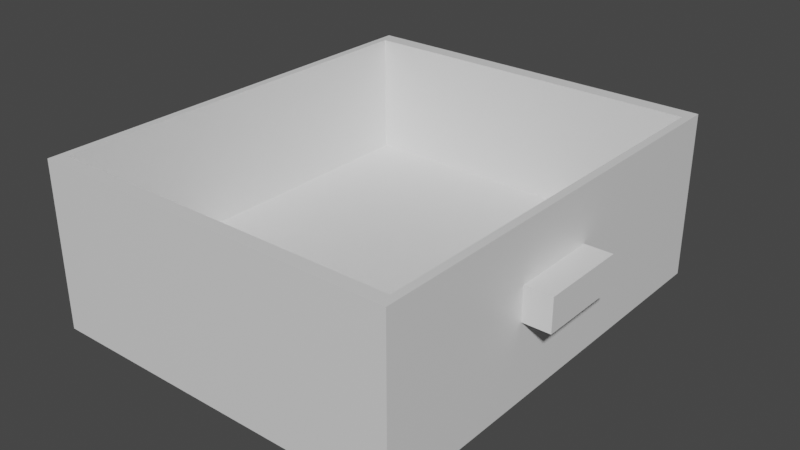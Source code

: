 # Source: TableModern_Cabinet.blend  (saved by Blender 2.80.75; exported with 4.5.12 LTS)
import bpy
from mathutils import Matrix  # noqa: F401  (used for matrix-valued properties, if any)

bpy.ops.wm.read_factory_settings(use_empty=True)
scene = bpy.context.scene
scene.name = 'Scene'

# ---- collections
col_collection = bpy.data.collections.new('Collection'); scene.collection.children.link(col_collection)

# ---- materials (node trees are filled in below, after node groups)
mat_material = bpy.data.materials.new('Material')
mat_material.alpha_threshold = 0.0
mat_material.use_transparent_shadow = False
mat_material.line_color = (0.0, 0.0, 0.0, 1.0)

# ---- material node trees
mat_material.use_nodes = True; mat_material.node_tree.nodes.clear()
_N = mat_material.node_tree.nodes; _L = mat_material.node_tree.links
n0 = _N.new('ShaderNodeOutputMaterial'); n0.name = 'Material Output'; n0.location = (300, 300)
n1 = _N.new('ShaderNodeBsdfPrincipled'); n1.name = 'Principled BSDF'; n1.location = (10, 300)
n1.distribution = 'GGX'
n1.subsurface_method = 'BURLEY'
n1.inputs[2].default_value = 0.4
n1.inputs[3].default_value = 1.45
n1.inputs[27].default_value = (0.0, 0.0, 0.0, 1.0)
n1.inputs[28].default_value = 1.0
_L.new(n1.outputs[0], n0.inputs[0])
n0.is_active_output = True

# ---- world
world_world = bpy.data.worlds.new('World'); scene.world = world_world
world_world.use_nodes = True; world_world.node_tree.nodes.clear()
_N = world_world.node_tree.nodes; _L = world_world.node_tree.links
n0 = _N.new('ShaderNodeOutputWorld'); n0.name = 'World Output'; n0.location = (300, 300)
n1 = _N.new('ShaderNodeBackground'); n1.name = 'Background'; n1.location = (10, 300)
n1.inputs[0].default_value = (0.05088, 0.05088, 0.05088, 1.0)
_L.new(n1.outputs[0], n0.inputs[0])
n0.is_active_output = True
world_world.color = (0.05088, 0.05088, 0.05088)
world_world.use_sun_shadow = False
world_world.sun_shadow_jitter_overblur = 0.0

# ---- meshes
me_cube = bpy.data.meshes.new('Cube')
me_cube.from_pydata([(0.3302, -0.4345, -0.1402), (0.3302, -0.4345, -0.299), (0.3302, -0.2281, -0.1402), (0.3302, -0.4345, -0.749), (0.3302, 0.7031, -0.1402), (0.4307, 0.155, -0.3767), (0.3302, -0.2281, -0.749), (0.3302, 1.169, -0.1402), (0.4307, 0.155, -0.3449), (0.3302, 0.7031, -0.749), (0.3302, 1.169, -0.299), (0.3302, 1.169, -0.749), (-1.021, -0.4345, -0.1402), (-1.021, -0.4345, -0.299), (-1.021, -0.2281, -0.1402), (-1.021, -0.4345, -0.749), (-1.021, 0.7031, -0.1402), (-1.021, -0.2281, -0.299), (-1.021, -0.2281, -0.749), (-1.021, 1.169, -0.1402), (-1.021, 0.7031, -0.299), (-1.021, 0.7031, -0.749), (-1.021, 1.169, -0.299), (-1.021, 1.169, -0.749), (0.3005, -0.1927, -0.1402), (0.3005, -0.3853, -0.1402), (0.3005, 0.6763, -0.1402), (0.3005, 1.111, -0.1402), (-0.9912, -0.1927, -0.1402), (-0.9912, -0.3853, -0.1402), (-0.9912, 0.6763, -0.1402), (-0.9912, 1.111, -0.1402), (0.3005, -0.1927, -0.5925), (0.3005, -0.3853, -0.5925), (0.3005, 0.6763, -0.5925), (0.3005, 1.111, -0.5925), (-0.9912, -0.1927, -0.5925), (-0.9912, -0.3853, -0.5925), (-0.9912, 0.6763, -0.5925), (-0.9912, 1.111, -0.5925), (0.3302, 0.155, -0.3449), (0.3302, 0.155, -0.3767), (0.3302, 0.1962, -0.3449), (0.3302, 0.155, -0.4667), (0.3302, 0.3825, -0.3449), (0.3302, 0.1962, -0.4667), (0.3302, 0.4756, -0.3449), (0.3302, 0.3825, -0.4667), (0.3302, 0.4756, -0.3767), (0.3302, 0.4756, -0.4667), (0.4307, 0.1962, -0.3449), (0.4307, 0.155, -0.4667), (0.4307, 0.3825, -0.3449), (0.4307, 0.1962, -0.3767), (0.4307, 0.1962, -0.4667), (0.4307, 0.4756, -0.3449), (0.4307, 0.3825, -0.3767), (0.4307, 0.3825, -0.4667), (0.4307, 0.4756, -0.3767), (0.4307, 0.4756, -0.4667)], [], [(11, 9, 47, 49), (1, 0, 40, 41), (9, 6, 45, 47), (2, 4, 44, 42), (7, 10, 48, 46), (3, 1, 41, 43), (17, 14, 12, 13), (17, 13, 15, 18), (20, 17, 18, 21), (20, 16, 14, 17), (22, 19, 16, 20), (22, 20, 21, 23), (1, 3, 15, 13), (10, 7, 19, 22), (4, 2, 24, 26), (6, 9, 21, 18), (0, 1, 13, 12), (9, 11, 23, 21), (16, 19, 31, 30), (19, 7, 27, 31), (11, 10, 22, 23), (3, 6, 18, 15), (31, 27, 35, 39), (26, 24, 32, 34), (29, 28, 36, 37), (2, 0, 25, 24), (7, 4, 26, 27), (0, 12, 29, 25), (14, 16, 30, 28), (12, 14, 28, 29), (34, 32, 36, 38), (32, 33, 37, 36), (35, 34, 38, 39), (28, 30, 38, 36), (27, 26, 34, 35), (24, 25, 33, 32), (25, 29, 37, 33), (30, 31, 39, 38), (46, 48, 58, 55), (43, 41, 5, 51), (45, 43, 51, 54), (48, 49, 59, 58), (44, 46, 55, 52), (40, 42, 50, 8), (0, 2, 42, 40), (4, 7, 46, 44), (10, 11, 49, 48), (6, 3, 43, 45), (53, 5, 8, 50), (53, 54, 51, 5), (56, 57, 54, 53), (56, 53, 50, 52), (58, 56, 52, 55), (58, 59, 57, 56), (42, 44, 52, 50), (47, 45, 54, 57), (41, 40, 8, 5), (49, 47, 57, 59)])
_uv = me_cube.uv_layers.new(name='UVMap')
_uv.uv.foreach_set('vector', [0.125, 0.6529, 0.125, 0.6811, 0.125, 0.6811, 0.125, 0.6529, 0.125, 0.75, 0.375, 0.75, 0.375, 0.75, 0.125, 0.75, 0.125, 0.6811, 0.125, 0.7375, 0.125, 0.7375, 0.125, 0.6811, 0.375, 0.7375, 0.375, 0.6811, 0.375, 0.6811, 0.375, 0.7375, 0.375, 0.6529, 0.125, 0.6529, 0.125, 0.6529, 0.375, 0.6529, 0.125, 0.75, 0.125, 0.75, 0.125, 0.75, 0.125, 0.75, 0.125, 0.7375, 0.375, 0.7375, 0.375, 0.75, 0.125, 0.75, 0.125, 0.7375, 0.125, 0.75, 0.125, 0.75, 0.125, 0.7375, 0.125, 0.6811, 0.125, 0.7375, 0.125, 0.7375, 0.125, 0.6811, 0.125, 0.6811, 0.375, 0.6811, 0.375, 0.7375, 0.125, 0.7375, 0.125, 0.6529, 0.375, 0.6529, 0.375, 0.6811, 0.125, 0.6811, 0.125, 0.6529, 0.125, 0.6811, 0.125, 0.6811, 0.125, 0.6529, 0.125, 0.75, 0.125, 0.75, 0.125, 0.75, 0.125, 0.75, 0.125, 0.6529, 0.375, 0.6529, 0.375, 0.6529, 0.125, 0.6529, 0.375, 0.6811, 0.375, 0.7375, 0.375, 0.7375, 0.375, 0.6811, 0.125, 0.7375, 0.125, 0.6811, 0.125, 0.6811, 0.125, 0.7375, 0.375, 0.75, 0.125, 0.75, 0.125, 0.75, 0.375, 0.75, 0.125, 0.6811, 0.125, 0.6529, 0.125, 0.6529, 0.125, 0.6811, 0.375, 0.6811, 0.375, 0.6529, 0.375, 0.6529, 0.375, 0.6811, 0.375, 0.6529, 0.375, 0.6529, 0.375, 0.6529, 0.375, 0.6529, 0.125, 0.6529, 0.125, 0.6529, 0.125, 0.6529, 0.125, 0.6529, 0.125, 0.75, 0.125, 0.7375, 0.125, 0.7375, 0.125, 0.75, 0.375, 0.6529, 0.375, 0.6529, 0.375, 0.6529, 0.375, 0.6529, 0.375, 0.6811, 0.375, 0.7375, 0.375, 0.7375, 0.375, 0.6811, 0.375, 0.75, 0.375, 0.7375, 0.375, 0.7375, 0.375, 0.75, 0.375, 0.7375, 0.375, 0.75, 0.375, 0.75, 0.375, 0.7375, 0.375, 0.6529, 0.375, 0.6811, 0.375, 0.6811, 0.375, 0.6529, 0.375, 0.75, 0.375, 0.75, 0.375, 0.75, 0.375, 0.75, 0.375, 0.7375, 0.375, 0.6811, 0.375, 0.6811, 0.375, 0.7375, 0.375, 0.75, 0.375, 0.7375, 0.375, 0.7375, 0.375, 0.75, 0.375, 0.6811, 0.375, 0.7375, 0.375, 0.7375, 0.375, 0.6811, 0.375, 0.7375, 0.375, 0.75, 0.375, 0.75, 0.375, 0.7375, 0.375, 0.6529, 0.375, 0.6811, 0.375, 0.6811, 0.375, 0.6529, 0.375, 0.7375, 0.375, 0.6811, 0.375, 0.6811, 0.375, 0.7375, 0.375, 0.6529, 0.375, 0.6811, 0.375, 0.6811, 0.375, 0.6529, 0.375, 0.7375, 0.375, 0.75, 0.375, 0.75, 0.375, 0.7375, 0.375, 0.75, 0.375, 0.75, 0.375, 0.75, 0.375, 0.75, 0.375, 0.6811, 0.375, 0.6529, 0.375, 0.6529, 0.375, 0.6811, 0.375, 0.6529, 0.125, 0.6529, 0.125, 0.6529, 0.375, 0.6529, 0.125, 0.75, 0.125, 0.75, 0.125, 0.75, 0.125, 0.75, 0.125, 0.7375, 0.125, 0.75, 0.125, 0.75, 0.125, 0.7375, 0.125, 0.6529, 0.125, 0.6529, 0.125, 0.6529, 0.125, 0.6529, 0.375, 0.6811, 0.375, 0.6529, 0.375, 0.6529, 0.375, 0.6811, 0.375, 0.75, 0.375, 0.7375, 0.375, 0.7375, 0.375, 0.75, 0.375, 0.75, 0.375, 0.7375, 0.375, 0.7375, 0.375, 0.75, 0.375, 0.6811, 0.375, 0.6529, 0.375, 0.6529, 0.375, 0.6811, 0.125, 0.6529, 0.125, 0.6529, 0.125, 0.6529, 0.125, 0.6529, 0.125, 0.7375, 0.125, 0.75, 0.125, 0.75, 0.125, 0.7375, 0.125, 0.7375, 0.125, 0.75, 0.375, 0.75, 0.375, 0.7375, 0.125, 0.7375, 0.125, 0.7375, 0.125, 0.75, 0.125, 0.75, 0.125, 0.6811, 0.125, 0.6811, 0.125, 0.7375, 0.125, 0.7375, 0.125, 0.6811, 0.125, 0.7375, 0.375, 0.7375, 0.375, 0.6811, 0.125, 0.6529, 0.125, 0.6811, 0.375, 0.6811, 0.375, 0.6529, 0.125, 0.6529, 0.125, 0.6529, 0.125, 0.6811, 0.125, 0.6811, 0.375, 0.7375, 0.375, 0.6811, 0.375, 0.6811, 0.375, 0.7375, 0.125, 0.6811, 0.125, 0.7375, 0.125, 0.7375, 0.125, 0.6811, 0.125, 0.75, 0.375, 0.75, 0.375, 0.75, 0.125, 0.75, 0.125, 0.6529, 0.125, 0.6811, 0.125, 0.6811, 0.125, 0.6529])
me_cube.materials.append(mat_material)
me_cube.use_remesh_preserve_volume = False
me_cube.use_remesh_preserve_attributes = False
me_cube.use_mirror_vertex_groups = False
me_cube.update()

# ---- objects
ob_cube = bpy.data.objects.new('Cube', me_cube)

# ---- transforms, parenting, visibility, modifiers, constraints
ob_cube.location = (0.0, 0.0, 0.5)
ob_cube.lock_rotations_4d = False
ob_cube.empty_display_type = 'ARROWS'
ob_cube.lineart.crease_threshold = 0.0

# ---- collection membership
col_collection.objects.link(ob_cube)

# ---- scene / render settings (as saved in the file)
scene.frame_start = 1; scene.frame_end = 250; scene.frame_set(1)
scene.render.engine = 'BLENDER_EEVEE_NEXT'
scene.cycles.use_denoising = False
scene.cycles.samples = 128
scene.cycles.sampling_pattern = 'TABULATED_SOBOL'
scene.cycles.use_adaptive_sampling = False
scene.cycles.use_light_tree = False
scene.view_settings.view_transform = 'Filmic'
bpy.context.view_layer.update()

# ---- added for rendering (the .blend has no active camera and no usable light): camera, sun
cam_auto = bpy.data.cameras.new('AutoCamera')
cam_auto.lens = 50.0
cam_auto.sensor_width = 36.0
cam_auto.clip_end = 1000.0
ob_auto_camera = bpy.data.objects.new('AutoCamera', cam_auto)
scene.collection.objects.link(ob_auto_camera)
ob_auto_camera.location = (1.78369, -2.12744, 1.71843)
ob_auto_camera.rotation_euler = (1.09748, -7.21219e-08, 0.694738)
scene.camera = ob_auto_camera
light_auto_sun = bpy.data.lights.new('AutoSun', 'SUN')
light_auto_sun.energy = 3.0
light_auto_sun.angle = 0.0523599
ob_auto_sun = bpy.data.objects.new('AutoSun', light_auto_sun)
scene.collection.objects.link(ob_auto_sun)
ob_auto_sun.rotation_euler = (0.872665, 0.174533, 0.523599)
bpy.context.view_layer.update()

